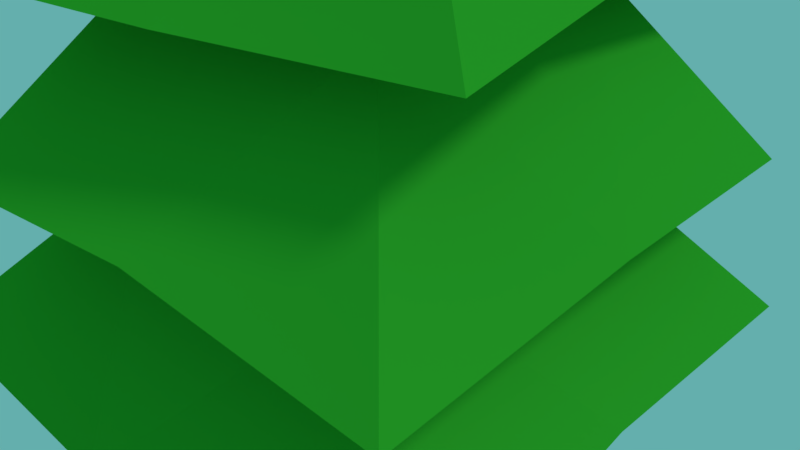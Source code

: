 # Source: Tree4.blend  (saved by Blender 2.79.0; exported with 4.5.12 LTS)
import bpy
from mathutils import Matrix  # noqa: F401  (used for matrix-valued properties, if any)

bpy.ops.wm.read_factory_settings(use_empty=True)
scene = bpy.context.scene
scene.name = 'Scene'

# ---- collections
col_collection_1 = bpy.data.collections.new('Collection 1'); scene.collection.children.link(col_collection_1)

# ---- materials (node trees are filled in below, after node groups)
mat_leaves = bpy.data.materials.new('Leaves')
mat_leaves.alpha_threshold = 0.0
mat_leaves.roughness = 0.5
mat_wood = bpy.data.materials.new('Wood')
mat_wood.alpha_threshold = 0.0
mat_wood.diffuse_color = (0.09306, 0.02843, 0.0, 1.0)
mat_wood.roughness = 0.5
mat_wood.line_color = (0.0, 0.0, 0.0, 1.0)

# ---- material node trees
mat_leaves.use_nodes = True; mat_leaves.node_tree.nodes.clear()
_N = mat_leaves.node_tree.nodes; _L = mat_leaves.node_tree.links
n0 = _N.new('ShaderNodeOutputMaterial'); n0.name = 'Material Output'; n0.location = (300, 300)
n1 = _N.new('ShaderNodeBsdfDiffuse'); n1.name = 'Diffuse BSDF'; n1.location = (10, 300)
n1.inputs[0].default_value = (0.03753, 0.42, 0.02643, 1.0)
n1.inputs[1].default_value = 0.5
_L.new(n1.outputs[0], n0.inputs[0])
n0.is_active_output = True
mat_wood.use_nodes = True; mat_wood.node_tree.nodes.clear()
_N = mat_wood.node_tree.nodes; _L = mat_wood.node_tree.links
n0 = _N.new('ShaderNodeOutputMaterial'); n0.name = 'Material Output'; n0.location = (300, 300)
n1 = _N.new('ShaderNodeBsdfDiffuse'); n1.name = 'Diffuse BSDF'; n1.location = (10, 300)
n1.inputs[0].default_value = (0.09306, 0.02843, 0.0, 1.0)
n1.inputs[1].default_value = 1.0
_L.new(n1.outputs[0], n0.inputs[0])
n0.is_active_output = True

# ---- world
world_world = bpy.data.worlds.new('World'); scene.world = world_world
world_world.use_nodes = True; world_world.node_tree.nodes.clear()
_N = world_world.node_tree.nodes; _L = world_world.node_tree.links
n0 = _N.new('ShaderNodeOutputWorld'); n0.name = 'World Output'; n0.location = (300, 300)
n1 = _N.new('ShaderNodeBackground'); n1.name = 'Background'; n1.location = (10, 300)
n1.inputs[0].default_value = (0.1284, 0.4292, 0.4172, 1.0)
_L.new(n1.outputs[0], n0.inputs[0])
n0.is_active_output = True
world_world.color = (0.05088, 0.05088, 0.05088)
world_world.use_sun_shadow = False
world_world.sun_shadow_jitter_overblur = 0.0
world_world.cycles.sampling_method = 'MANUAL'

# ---- cameras
cam_camera = bpy.data.cameras.new('Camera')
cam_camera.clip_end = 100.0
cam_camera.lens = 35.0
cam_camera.sensor_width = 32.0
cam_camera.sensor_height = 18.0
cam_camera.ortho_scale = 7.314
cam_camera.dof.focus_distance = 0.0

# ---- lights
light_lamp = bpy.data.lights.new('Lamp', 'SUN')
light_lamp.transmission_factor = 0.0
light_lamp.cutoff_distance = 30.0
light_lamp.angle = 0.1993
light_lamp.energy = 1.0
light_lamp.shadow_buffer_clip_start = 1.001
light_lamp.shadow_soft_size = 0.1
light_lamp.shadow_cascade_max_distance = 1000.0

# ---- meshes
me_cube_001 = bpy.data.meshes.new('Cube.001')
me_cube_001.from_pydata([(-0.9787, -0.9387, -0.9984), (0.02425, -0.004068, 0.1791), (-0.9614, 0.803, -0.947), (0.9332, -0.9072, -1.0), (0.8542, 0.9546, -0.9774), (-0.2565, -0.5915, 0.9541), (-0.03428, -0.02127, 1.601), (-0.6424, 0.2457, 0.9709), (0.5943, -0.2689, 0.9715), (0.2641, 0.5852, 0.9551), (-0.3623, -0.655, 0.6153), (0.003814, 0.007234, 1.371), (-0.6462, 0.3926, 0.5942), (0.6397, -0.4409, 0.6326), (0.3971, 0.6896, 0.5944), (-0.5863, -0.852, 0.1174), (-0.01724, -0.01309, 0.9081), (-0.7776, 0.6044, 0.0809), (0.8449, -0.5786, 0.07565), (0.6238, 0.8372, 0.0472), (-0.7068, -0.9034, -0.4339), (0.02422, 0.03429, 0.5754), (-0.8626, 0.7523, -0.4101), (0.8841, -0.8152, -0.4799), (0.791, 0.8947, -0.4692), (-0.9666, -0.01338, -1.022), (-0.4521, -0.4241, -0.4325), (0.07693, 0.9104, -1.016), (0.8786, 0.02765, -0.9244), (-0.09086, -0.9151, -1.061), (-0.4313, 0.4865, -0.4571), (0.4464, 0.4795, -0.442), (0.5131, -0.4062, -0.4346), (-0.4293, -0.2178, 0.9464), (-0.1274, -0.3036, 1.3), (-0.1527, 0.4274, 0.9546), (0.4298, 0.1454, 0.9413), (0.1454, -0.4694, 0.9856), (-0.2936, 0.1167, 1.297), (0.1373, 0.2907, 1.293), (0.3096, -0.1151, 1.292), (-0.5592, -0.09273, 0.6162), (-0.1943, -0.3249, 0.9626), (-0.1747, 0.5246, 0.6032), (0.5403, 0.1372, 0.6214), (0.1169, -0.5448, 0.6378), (-0.3494, 0.1571, 1.001), (0.1953, 0.3313, 1.005), (0.3326, -0.1642, 0.9727), (-0.6951, -0.1099, 0.1262), (-0.3093, -0.4271, 0.5115), (-0.1042, 0.7283, 0.0697), (0.683, 0.09161, 0.1146), (0.1348, -0.714, 0.08524), (-0.3692, 0.3219, 0.4956), (0.2771, 0.4076, 0.5016), (0.4267, -0.2397, 0.4872), (-0.768, -0.08576, -0.4148), (-0.4373, -0.4313, 0.06351), (-0.09311, 0.8051, -0.4382), (0.8442, 0.0159, -0.445), (0.12, -0.8464, -0.4031), (-0.4289, 0.4143, 0.09783), (0.3795, 0.4616, 0.1128), (0.4549, -0.3906, 0.077), (0.002554, 0.02582, -0.4119), (-0.004546, 0.04705, 0.08331), (-0.03303, 0.01183, 0.6289), (0.009602, -0.03614, 0.9846), (0.06859, 0.06146, -1.02)], [], [(0, 26, 25), (2, 30, 27), (4, 31, 28), (3, 32, 29), (69, 28, 3, 29), (5, 34, 33), (7, 38, 35), (9, 39, 36), (8, 40, 37), (68, 36, 8, 37), (10, 42, 41), (12, 46, 43), (14, 47, 44), (13, 48, 45), (67, 44, 13, 45), (15, 50, 49), (17, 54, 51), (19, 55, 52), (18, 56, 53), (66, 52, 18, 53), (20, 58, 57), (22, 62, 59), (24, 63, 60), (23, 64, 61), (65, 60, 23, 61), (57, 65, 61, 20), (22, 59, 65, 57), (59, 24, 60, 65), (61, 58, 20), (61, 64, 58), (64, 21, 58), (60, 64, 23), (60, 63, 64), (63, 21, 64), (59, 63, 24), (59, 62, 63), (62, 21, 63), (57, 62, 22), (57, 58, 62), (58, 21, 62), (49, 66, 53, 15), (17, 51, 66, 49), (51, 19, 52, 66), (53, 50, 15), (53, 56, 50), (56, 16, 50), (52, 56, 18), (52, 55, 56), (55, 16, 56), (51, 55, 19), (51, 54, 55), (54, 16, 55), (49, 54, 17), (49, 50, 54), (50, 16, 54), (41, 67, 45, 10), (12, 43, 67, 41), (43, 14, 44, 67), (45, 42, 10), (45, 48, 42), (48, 11, 42), (44, 48, 13), (44, 47, 48), (47, 11, 48), (43, 47, 14), (43, 46, 47), (46, 11, 47), (41, 46, 12), (41, 42, 46), (42, 11, 46), (33, 68, 37, 5), (7, 35, 68, 33), (35, 9, 36, 68), (37, 34, 5), (37, 40, 34), (40, 6, 34), (36, 40, 8), (36, 39, 40), (39, 6, 40), (35, 39, 9), (35, 38, 39), (38, 6, 39), (33, 38, 7), (33, 34, 38), (34, 6, 38), (25, 69, 29, 0), (2, 27, 69, 25), (27, 4, 28, 69), (29, 26, 0), (29, 32, 26), (32, 1, 26), (28, 32, 3), (28, 31, 32), (31, 1, 32), (27, 31, 4), (27, 30, 31), (30, 1, 31), (25, 30, 2), (25, 26, 30), (26, 1, 30)])
me_cube_001.materials.append(mat_leaves)
me_cube_001.use_remesh_preserve_volume = False
me_cube_001.use_remesh_preserve_attributes = False
me_cube_001.use_mirror_vertex_groups = False
me_cube_001.update()
me_cube = bpy.data.meshes.new('Cube')
me_cube.from_pydata([(1.0, 1.0, -1.0), (1.0, -1.0, -1.0), (-1.0, -1.0, -1.0), (-1.0, 1.0, -1.0), (-1.341e-07, -1.788e-07, 1.0)], [], [(0, 1, 2, 3), (0, 4, 1), (1, 4, 2), (2, 4, 3), (4, 0, 3)])
me_cube.materials.append(mat_wood)
me_cube.use_remesh_preserve_volume = False
me_cube.use_remesh_preserve_attributes = False
me_cube.use_mirror_vertex_groups = False
me_cube.update()

# ---- objects
ob_leaves = bpy.data.objects.new('Leaves', me_cube_001)
ob_wood = bpy.data.objects.new('Wood', me_cube)
ob_lamp = bpy.data.objects.new('Lamp', light_lamp)
ob_camera = bpy.data.objects.new('Camera', cam_camera)

# ---- transforms, parenting, visibility, modifiers, constraints
ob_leaves.location = (0.0, 0.0, 3.172)
ob_leaves.rotation_euler = (0.0, -0.0, 0.03708)
ob_leaves.scale = (4.275, 4.275, 4.275)
ob_leaves.lineart.crease_threshold = 0.0
ob_wood.location = (0.0, 0.0, 0.0)
ob_wood.scale = (0.8165, 0.7735, 3.604)
ob_wood.lock_rotations_4d = False
ob_wood.empty_display_type = 'ARROWS'
ob_wood.lineart.crease_threshold = 0.0
ob_lamp.location = (4.076, 1.005, 5.904)
ob_lamp.rotation_euler = (0.6503, 0.05522, 1.866)
ob_lamp.lock_rotations_4d = False
ob_lamp.empty_display_type = 'ARROWS'
ob_lamp.color = (0.0, 0.0, 0.0, 0.0)
ob_lamp.lineart.crease_threshold = 0.0
ob_camera.location = (7.481, -6.508, 5.344)
ob_camera.rotation_euler = (1.109, 0.0, 0.8149)
ob_camera.lock_rotations_4d = False
ob_camera.empty_display_type = 'ARROWS'
ob_camera.color = (0.0, 0.0, 0.0, 0.0)
ob_camera.display_type = 'WIRE'
ob_camera.lineart.crease_threshold = 0.0

# ---- collection membership
col_collection_1.objects.link(ob_leaves)
col_collection_1.objects.link(ob_wood)
col_collection_1.objects.link(ob_lamp)
col_collection_1.objects.link(ob_camera)

# ---- scene / render settings (as saved in the file)
scene.camera = ob_camera
scene.frame_start = 1; scene.frame_end = 250; scene.frame_set(1)
scene.render.engine = 'CYCLES'
scene.render.resolution_percentage = 50
scene.render.dither_intensity = 0.0
scene.cycles.use_denoising = False
scene.cycles.samples = 128
scene.cycles.sampling_pattern = 'TABULATED_SOBOL'
scene.cycles.use_adaptive_sampling = False
scene.cycles.use_light_tree = False
scene.cycles.blur_glossy = 0.0
scene.cycles.sample_clamp_indirect = 0.0
scene.view_settings.view_transform = 'Standard'
bpy.context.view_layer.update()
